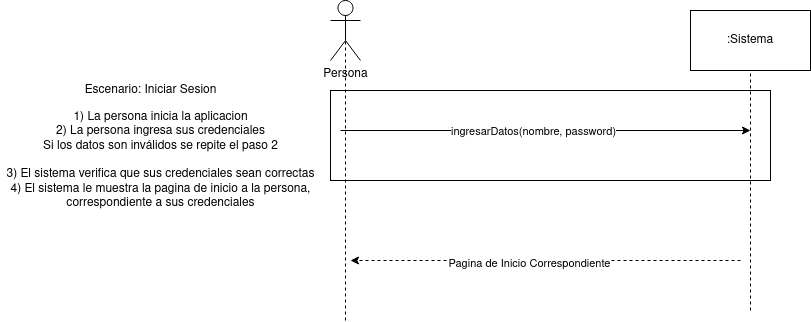

The diagram above was exported from draw.io. Its source (the exported page's mxGraphModel, read from the mxfile embedded in the PNG):
<mxGraphModel dx="1373" dy="792" grid="1" gridSize="10" guides="1" tooltips="1" connect="1" arrows="1" fold="1" page="1" pageScale="1" pageWidth="827" pageHeight="1169" math="0" shadow="0">
  <root>
    <mxCell id="0" />
    <mxCell id="1" parent="0" />
    <mxCell id="2J4P6b77BYMpJK9vRn9v-1" value="Persona" style="shape=umlActor;verticalLabelPosition=bottom;verticalAlign=top;html=1;outlineConnect=0;" parent="1" vertex="1">
      <mxGeometry x="340" y="140" width="30" height="60" as="geometry" />
    </mxCell>
    <mxCell id="2J4P6b77BYMpJK9vRn9v-2" value=":Sistema" style="rounded=0;whiteSpace=wrap;html=1;" parent="1" vertex="1">
      <mxGeometry x="700" y="150" width="120" height="60" as="geometry" />
    </mxCell>
    <mxCell id="2J4P6b77BYMpJK9vRn9v-3" value="" style="endArrow=none;dashed=1;html=1;entryX=0.5;entryY=0.5;entryDx=0;entryDy=0;entryPerimeter=0;" parent="1" target="2J4P6b77BYMpJK9vRn9v-1" edge="1">
      <mxGeometry width="50" height="50" relative="1" as="geometry">
        <mxPoint x="355" y="460" as="sourcePoint" />
        <mxPoint x="350" y="230" as="targetPoint" />
      </mxGeometry>
    </mxCell>
    <mxCell id="2J4P6b77BYMpJK9vRn9v-4" value="" style="endArrow=none;dashed=1;html=1;entryX=0.5;entryY=1;entryDx=0;entryDy=0;" parent="1" target="2J4P6b77BYMpJK9vRn9v-2" edge="1">
      <mxGeometry width="50" height="50" relative="1" as="geometry">
        <mxPoint x="760" y="450" as="sourcePoint" />
        <mxPoint x="760" y="220" as="targetPoint" />
      </mxGeometry>
    </mxCell>
    <mxCell id="2J4P6b77BYMpJK9vRn9v-6" value="Escenario: Iniciar Sesion" style="text;html=1;align=center;verticalAlign=middle;resizable=0;points=[];autosize=1;strokeColor=none;fillColor=none;" parent="1" vertex="1">
      <mxGeometry x="85" y="220" width="150" height="20" as="geometry" />
    </mxCell>
    <mxCell id="2J4P6b77BYMpJK9vRn9v-7" value="&lt;div&gt;1) La persona inicia la aplicacion&lt;/div&gt;&lt;div&gt;2) La persona ingresa sus credenciales&lt;/div&gt;&lt;div&gt;Si los datos son inválidos se repite el paso 2&lt;br&gt;&lt;/div&gt;&lt;div&gt;&lt;br&gt;&lt;/div&gt;&lt;div&gt;3) El sistema verifica que sus credenciales sean correctas&lt;/div&gt;&lt;div&gt;4) El sistema le muestra la pagina de inicio a la persona,&lt;/div&gt;&lt;div&gt;correspondiente a sus credenciales&lt;br&gt;&lt;/div&gt;" style="text;html=1;align=center;verticalAlign=middle;resizable=0;points=[];autosize=1;strokeColor=none;fillColor=none;" parent="1" vertex="1">
      <mxGeometry x="10" y="250" width="320" height="100" as="geometry" />
    </mxCell>
    <mxCell id="2J4P6b77BYMpJK9vRn9v-11" value="" style="endArrow=classic;html=1;" parent="1" edge="1">
      <mxGeometry width="50" height="50" relative="1" as="geometry">
        <mxPoint x="350" y="270" as="sourcePoint" />
        <mxPoint x="760" y="270" as="targetPoint" />
      </mxGeometry>
    </mxCell>
    <mxCell id="2J4P6b77BYMpJK9vRn9v-12" value="ingresarDatos(nombre, password)" style="edgeLabel;html=1;align=center;verticalAlign=middle;resizable=0;points=[];" parent="2J4P6b77BYMpJK9vRn9v-11" vertex="1" connectable="0">
      <mxGeometry x="-0.0683" y="4" relative="1" as="geometry">
        <mxPoint x="1" y="4" as="offset" />
      </mxGeometry>
    </mxCell>
    <mxCell id="2J4P6b77BYMpJK9vRn9v-18" value="" style="endArrow=classic;dashed=1;html=1;endFill=1;" parent="1" edge="1">
      <mxGeometry width="50" height="50" relative="1" as="geometry">
        <mxPoint x="750" y="400" as="sourcePoint" />
        <mxPoint x="360" y="400" as="targetPoint" />
      </mxGeometry>
    </mxCell>
    <mxCell id="2J4P6b77BYMpJK9vRn9v-19" value="Pagina de Inicio Correspondiente" style="edgeLabel;html=1;align=center;verticalAlign=middle;resizable=0;points=[];" parent="2J4P6b77BYMpJK9vRn9v-18" vertex="1" connectable="0">
      <mxGeometry x="0.0872" y="2" relative="1" as="geometry">
        <mxPoint as="offset" />
      </mxGeometry>
    </mxCell>
    <mxCell id="2J4P6b77BYMpJK9vRn9v-20" value="" style="rounded=0;whiteSpace=wrap;html=1;fillColor=none;" parent="1" vertex="1">
      <mxGeometry x="340" y="230" width="440" height="90" as="geometry" />
    </mxCell>
  </root>
</mxGraphModel>